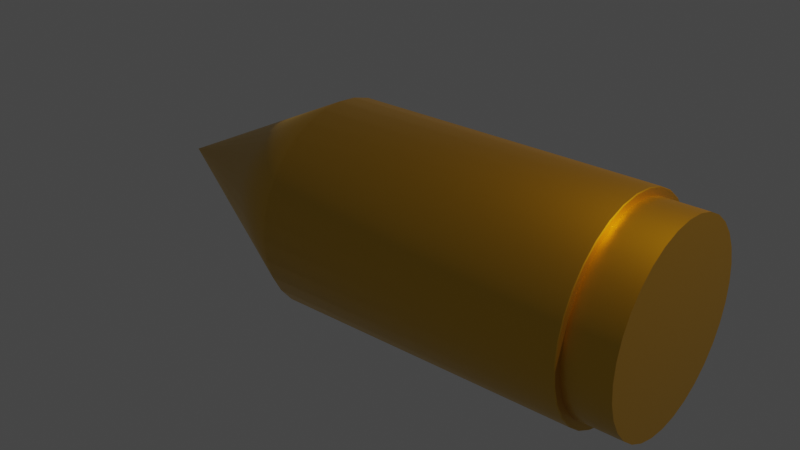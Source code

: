 # Source: FUNNIBULLET_GOLDENEDITION_WITH_LIGHT.blend  (saved by Blender 3.3.6; exported with 4.5.12 LTS)
import bpy
from mathutils import Matrix  # noqa: F401  (used for matrix-valued properties, if any)

bpy.ops.wm.read_factory_settings(use_empty=True)
scene = bpy.context.scene
scene.name = 'Scene'

# ---- collections
col_collection = bpy.data.collections.new('Collection'); scene.collection.children.link(col_collection)

# ---- materials (node trees are filled in below, after node groups)
mat_joe_sigma_001 = bpy.data.materials.new('JOE SIGMA.001')
mat_joe_sigma_001.use_transparent_shadow = False

# ---- node groups
ng_auto_smooth = bpy.data.node_groups.new('Auto Smooth', 'GeometryNodeTree')
_s = ng_auto_smooth.interface.new_socket(name='Geometry', in_out='OUTPUT', socket_type='NodeSocketGeometry')
_s = ng_auto_smooth.interface.new_socket(name='Geometry', in_out='INPUT', socket_type='NodeSocketGeometry')
_s = ng_auto_smooth.interface.new_socket(name='Angle', in_out='INPUT', socket_type='NodeSocketFloat')
_s.subtype = 'ANGLE'
_s.min_value = 0.0
_s.max_value = 3.142
ng_auto_smooth.is_modifier = True
_N = ng_auto_smooth.nodes; _L = ng_auto_smooth.links
n0 = _N.new('NodeGroupOutput'); n0.name = 'Group Output'; n0.location = (480, -100)
n1 = _N.new('NodeGroupInput'); n1.name = 'Group Input'; n1.location = (-420, -300)
n2 = _N.new('NodeGroupInput'); n2.name = 'Group Input.001'; n2.location = (-60, -100)
n3 = _N.new('GeometryNodeSetShadeSmooth'); n3.name = 'Set Shade Smooth'; n3.location = (120, -100)
n3.domain = 'EDGE'
n4 = _N.new('GeometryNodeSetShadeSmooth'); n4.name = 'Set Shade Smooth.001'; n4.location = (300, -100)
n5 = _N.new('GeometryNodeInputMeshEdgeAngle'); n5.name = 'Edge Angle'; n5.location = (-420, -220)
n6 = _N.new('GeometryNodeInputEdgeSmooth'); n6.name = 'Is Edge Smooth'; n6.location = (-60, -160)
n7 = _N.new('GeometryNodeInputShadeSmooth'); n7.name = 'Is Face Smooth'; n7.location = (-240, -340)
n8 = _N.new('FunctionNodeBooleanMath'); n8.name = 'Boolean Math'; n8.location = (-60, -220)
n9 = _N.new('FunctionNodeCompare'); n9.name = 'Compare'; n9.location = (-240, -180)
n9.operation = 'LESS_EQUAL'
_L.new(n5.outputs[0], n9.inputs[0])
_L.new(n4.outputs[0], n0.inputs[0])
_L.new(n1.outputs[1], n9.inputs[1])
_L.new(n9.outputs[0], n8.inputs[0])
_L.new(n7.outputs[0], n8.inputs[1])
_L.new(n2.outputs[0], n3.inputs[0])
_L.new(n6.outputs[0], n3.inputs[1])
_L.new(n3.outputs[0], n4.inputs[0])
_L.new(n8.outputs[0], n3.inputs[2])
n0.is_active_output = True

# ---- material node trees
mat_joe_sigma_001.use_nodes = True; mat_joe_sigma_001.node_tree.nodes.clear()
_N = mat_joe_sigma_001.node_tree.nodes; _L = mat_joe_sigma_001.node_tree.links
n0 = _N.new('ShaderNodeBsdfPrincipled'); n0.name = 'Principled BSDF'; n0.location = (10, 300)
n0.distribution = 'GGX'
n0.subsurface_method = 'RANDOM_WALK_SKIN'
n0.inputs[0].default_value = (0.8, 0.4621, 0.03561, 1.0)
n0.inputs[1].default_value = 1.0
n0.inputs[3].default_value = 1.45
n0.inputs[13].default_value = 0.7636
n0.inputs[19].default_value = 0.1568
n0.inputs[24].default_value = 0.07364
n0.inputs[27].default_value = (0.0, 0.0, 0.0, 1.0)
n0.inputs[28].default_value = 1.0
n1 = _N.new('ShaderNodeOutputMaterial'); n1.name = 'Material Output'; n1.location = (300, 300)
_L.new(n0.outputs[0], n1.inputs[0])
n1.is_active_output = True

# ---- world
world_world = bpy.data.worlds.new('World'); scene.world = world_world
world_world.use_nodes = True; world_world.node_tree.nodes.clear()
_N = world_world.node_tree.nodes; _L = world_world.node_tree.links
n0 = _N.new('ShaderNodeOutputWorld'); n0.name = 'World Output'; n0.location = (300, 300)
n1 = _N.new('ShaderNodeBackground'); n1.name = 'Background'; n1.location = (10, 300)
n1.inputs[0].default_value = (0.05088, 0.05088, 0.05088, 1.0)
_L.new(n1.outputs[0], n0.inputs[0])
n0.is_active_output = True
world_world.color = (0.05088, 0.05088, 0.05088)
world_world.use_sun_shadow = False
world_world.sun_shadow_jitter_overblur = 0.0

# ---- lights
light_light = bpy.data.lights.new('Light', 'POINT')
light_light.color = (1.0, 0.6515, 0.06101)
light_light.transmission_factor = 0.0
light_light.energy = 1000.0
light_light.shadow_soft_size = 0.1
light_light.shadow_maximum_resolution = 0.006
light_light.use_absolute_resolution = True

# ---- meshes
me_cone_001 = bpy.data.meshes.new('Cone.001')
me_cone_001.from_pydata([(-1.857e-07, 1.0, 1.459), (0.1951, 0.9808, 1.459), (0.3827, 0.9239, 1.459), (0.5556, 0.8315, 1.459), (0.7071, 0.7071, 1.459), (0.8315, 0.5556, 1.459), (0.9239, 0.3827, 1.459), (0.9808, 0.1951, 1.459), (1.0, 0.0, 1.459), (0.9808, -0.1951, 1.459), (0.9239, -0.3827, 1.459), (0.8315, -0.5556, 1.459), (0.7071, -0.7071, 1.459), (0.5556, -0.8315, 1.459), (0.3827, -0.9239, 1.459), (0.1951, -0.9808, 1.459), (-1.857e-07, -1.0, 1.459), (-0.1951, -0.9808, 1.459), (-0.3827, -0.9239, 1.459), (-0.5556, -0.8315, 1.459), (-0.7071, -0.7071, 1.459), (-0.8315, -0.5556, 1.459), (-0.9239, -0.3827, 1.459), (-0.9808, -0.1951, 1.459), (-1.0, 0.0, 1.459), (-0.9808, 0.1951, 1.459), (-0.9239, 0.3827, 1.459), (-0.8315, 0.5556, 1.459), (-0.7071, 0.7071, 1.459), (-0.5556, 0.8315, 1.459), (-0.3827, 0.9239, 1.459), (-0.1951, 0.9808, 1.459), (-1.857e-07, 0.0, 3.459), (-2.424e-07, 0.926, -1.506), (-2.422e-07, 1.0, -1.499), (0.1951, 0.9808, -1.499), (0.1807, 0.9082, -1.506), (0.3827, 0.9239, -1.499), (0.3544, 0.8555, -1.506), (0.5556, 0.8315, -1.499), (0.5145, 0.77, -1.506), (0.7071, 0.7071, -1.499), (0.6548, 0.6548, -1.506), (0.8315, 0.5556, -1.499), (0.77, 0.5145, -1.506), (0.9239, 0.3827, -1.499), (0.8555, 0.3544, -1.506), (0.9808, 0.1951, -1.499), (0.9082, 0.1807, -1.506), (1.0, 0.0, -1.499), (0.926, 5.821e-11, -1.506), (0.9808, -0.1951, -1.499), (0.9082, -0.1807, -1.506), (0.9239, -0.3827, -1.499), (0.8555, -0.3544, -1.506), (0.8315, -0.5556, -1.499), (0.77, -0.5145, -1.506), (0.7071, -0.7071, -1.499), (0.6548, -0.6548, -1.506), (0.5556, -0.8315, -1.499), (0.5145, -0.77, -1.506), (0.3827, -0.9239, -1.499), (0.3544, -0.8555, -1.506), (0.1951, -0.9808, -1.499), (0.1807, -0.9082, -1.506), (-2.422e-07, -1.0, -1.499), (-2.423e-07, -0.926, -1.506), (-0.1951, -0.9808, -1.499), (-0.1807, -0.9082, -1.506), (-0.3827, -0.9239, -1.499), (-0.3544, -0.8555, -1.506), (-0.5556, -0.8315, -1.499), (-0.5145, -0.77, -1.506), (-0.7071, -0.7071, -1.499), (-0.6548, -0.6548, -1.506), (-0.8315, -0.5556, -1.499), (-0.77, -0.5145, -1.506), (-0.9239, -0.3827, -1.499), (-0.8555, -0.3544, -1.506), (-0.9808, -0.1951, -1.499), (-0.9082, -0.1807, -1.506), (-1.0, 0.0, -1.499), (-0.926, -5.821e-11, -1.506), (-0.9808, 0.1951, -1.499), (-0.9082, 0.1807, -1.506), (-0.9239, 0.3827, -1.499), (-0.8555, 0.3544, -1.506), (-0.8315, 0.5556, -1.499), (-0.77, 0.5145, -1.506), (-0.7071, 0.7071, -1.499), (-0.6548, 0.6548, -1.506), (-0.5556, 0.8315, -1.499), (-0.5145, 0.77, -1.506), (-0.3827, 0.9239, -1.499), (-0.3544, 0.8555, -1.506), (-0.1951, 0.9808, -1.499), (-0.1807, 0.9082, -1.506), (-2.422e-07, 1.0, -1.499), (0.1951, 0.9808, -1.499), (0.1937, 0.9739, -1.506), (-2.424e-07, 0.993, -1.506), (0.3827, 0.9239, -1.499), (0.38, 0.9174, -1.506), (0.5556, 0.8315, -1.499), (0.5517, 0.8257, -1.506), (0.7071, 0.7071, -1.499), (0.7022, 0.7022, -1.506), (0.8315, 0.5556, -1.499), (0.8257, 0.5517, -1.506), (0.9239, 0.3827, -1.499), (0.9174, 0.38, -1.506), (0.9808, 0.1951, -1.499), (0.9739, 0.1937, -1.506), (1.0, 0.0, -1.499), (0.993, 5.821e-11, -1.506), (0.9808, -0.1951, -1.499), (0.9739, -0.1937, -1.506), (0.9239, -0.3827, -1.499), (0.9174, -0.38, -1.506), (0.8315, -0.5556, -1.499), (0.8257, -0.5517, -1.506), (0.7071, -0.7071, -1.499), (0.7022, -0.7022, -1.506), (0.5556, -0.8315, -1.499), (0.5517, -0.8257, -1.506), (0.3827, -0.9239, -1.499), (0.38, -0.9174, -1.506), (0.1951, -0.9808, -1.499), (0.1937, -0.9739, -1.506), (-2.422e-07, -1.0, -1.499), (-2.423e-07, -0.993, -1.506), (-0.1951, -0.9808, -1.499), (-0.1937, -0.9739, -1.506), (-0.3827, -0.9239, -1.499), (-0.38, -0.9174, -1.506), (-0.5556, -0.8315, -1.499), (-0.5517, -0.8257, -1.506), (-0.7071, -0.7071, -1.499), (-0.7022, -0.7022, -1.506), (-0.8315, -0.5556, -1.499), (-0.8257, -0.5517, -1.506), (-0.9239, -0.3827, -1.499), (-0.9174, -0.38, -1.506), (-0.9808, -0.1951, -1.499), (-0.9739, -0.1937, -1.506), (-1.0, 0.0, -1.499), (-0.993, -5.821e-11, -1.506), (-0.9808, 0.1951, -1.499), (-0.9739, 0.1937, -1.506), (-0.9239, 0.3827, -1.499), (-0.9174, 0.38, -1.506), (-0.8315, 0.5556, -1.499), (-0.8257, 0.5517, -1.506), (-0.7071, 0.7071, -1.499), (-0.7022, 0.7022, -1.506), (-0.5556, 0.8315, -1.499), (-0.5517, 0.8257, -1.506), (-0.3827, 0.9239, -1.499), (-0.38, 0.9174, -1.506), (-0.1951, 0.9808, -1.499), (-0.1937, 0.9739, -1.506), (-2.422e-07, 1.0, -1.499), (0.1951, 0.9808, -1.499), (0.1937, 0.9739, -1.506), (-2.424e-07, 0.993, -1.506), (0.3827, 0.9239, -1.499), (0.38, 0.9174, -1.506), (0.5556, 0.8315, -1.499), (0.5517, 0.8257, -1.506), (0.7071, 0.7071, -1.499), (0.7022, 0.7022, -1.506), (0.8315, 0.5556, -1.499), (0.8257, 0.5517, -1.506), (0.9239, 0.3827, -1.499), (0.9174, 0.38, -1.506), (0.9808, 0.1951, -1.499), (0.9739, 0.1937, -1.506), (1.0, 0.0, -1.499), (0.993, 5.821e-11, -1.506), (0.9808, -0.1951, -1.499), (0.9739, -0.1937, -1.506), (0.9239, -0.3827, -1.499), (0.9174, -0.38, -1.506), (0.8315, -0.5556, -1.499), (0.8257, -0.5517, -1.506), (0.7071, -0.7071, -1.499), (0.7022, -0.7022, -1.506), (0.5556, -0.8315, -1.499), (0.5517, -0.8257, -1.506), (0.3827, -0.9239, -1.499), (0.38, -0.9174, -1.506), (0.1951, -0.9808, -1.499), (0.1937, -0.9739, -1.506), (-2.422e-07, -1.0, -1.499), (-2.423e-07, -0.993, -1.506), (-0.1951, -0.9808, -1.499), (-0.1937, -0.9739, -1.506), (-0.3827, -0.9239, -1.499), (-0.38, -0.9174, -1.506), (-0.5556, -0.8315, -1.499), (-0.5517, -0.8257, -1.506), (-0.7071, -0.7071, -1.499), (-0.7022, -0.7022, -1.506), (-0.8315, -0.5556, -1.499), (-0.8257, -0.5517, -1.506), (-0.9239, -0.3827, -1.499), (-0.9174, -0.38, -1.506), (-0.9808, -0.1951, -1.499), (-0.9739, -0.1937, -1.506), (-1.0, 0.0, -1.499), (-0.993, -5.821e-11, -1.506), (-0.9808, 0.1951, -1.499), (-0.9739, 0.1937, -1.506), (-0.9239, 0.3827, -1.499), (-0.9174, 0.38, -1.506), (-0.8315, 0.5556, -1.499), (-0.8257, 0.5517, -1.506), (-0.7071, 0.7071, -1.499), (-0.7022, 0.7022, -1.506), (-0.5556, 0.8315, -1.499), (-0.5517, 0.8257, -1.506), (-0.3827, 0.9239, -1.499), (-0.38, 0.9174, -1.506), (-0.1951, 0.9808, -1.499), (-0.1937, 0.9739, -1.506), (0.1937, 0.9739, -1.506), (-2.424e-07, 0.993, -1.506), (0.38, 0.9174, -1.506), (0.5517, 0.8257, -1.506), (0.7022, 0.7022, -1.506), (0.8257, 0.5517, -1.506), (0.9174, 0.38, -1.506), (0.9739, 0.1937, -1.506), (0.993, 5.821e-11, -1.506), (0.9739, -0.1937, -1.506), (0.9174, -0.38, -1.506), (0.8257, -0.5517, -1.506), (0.7022, -0.7022, -1.506), (0.5517, -0.8257, -1.506), (0.38, -0.9174, -1.506), (0.1937, -0.9739, -1.506), (-2.423e-07, -0.993, -1.506), (-0.1937, -0.9739, -1.506), (-0.38, -0.9174, -1.506), (-0.5517, -0.8257, -1.506), (-0.7022, -0.7022, -1.506), (-0.8257, -0.5517, -1.506), (-0.9174, -0.38, -1.506), (-0.9739, -0.1937, -1.506), (-0.993, -5.821e-11, -1.506), (-0.9739, 0.1937, -1.506), (-0.9174, 0.38, -1.506), (-0.8257, 0.5517, -1.506), (-0.7022, 0.7022, -1.506), (-0.5517, 0.8257, -1.506), (-0.38, 0.9174, -1.506), (-0.1937, 0.9739, -1.506), (0.1436, 0.7217, -1.935), (-2.825e-07, 0.7359, -1.935), (0.2816, 0.6798, -1.935), (0.4088, 0.6118, -1.935), (0.5203, 0.5203, -1.935), (0.6118, 0.4088, -1.935), (0.6798, 0.2816, -1.935), (0.7217, 0.1436, -1.935), (0.7359, 3.067e-08, -1.935), (0.7217, -0.1436, -1.935), (0.6798, -0.2816, -1.935), (0.6118, -0.4088, -1.935), (0.5203, -0.5203, -1.935), (0.4088, -0.6118, -1.935), (0.2816, -0.6798, -1.935), (0.1436, -0.7217, -1.935), (-2.212e-07, -0.7359, -1.935), (-0.1436, -0.7217, -1.935), (-0.2816, -0.6798, -1.935), (-0.4088, -0.6118, -1.935), (-0.5203, -0.5203, -1.935), (-0.6118, -0.4088, -1.935), (-0.6798, -0.2816, -1.935), (-0.7217, -0.1436, -1.935), (-0.7359, -3.067e-08, -1.935), (-0.7217, 0.1436, -1.935), (-0.6798, 0.2816, -1.935), (-0.6118, 0.4088, -1.935), (-0.5203, 0.5203, -1.935), (-0.4088, 0.6118, -1.935), (-0.2816, 0.6798, -1.935), (-0.1436, 0.7217, -1.935), (0.1807, 0.9082, -1.935), (-2.519e-07, 0.926, -1.935), (0.3544, 0.8555, -1.935), (0.5145, 0.77, -1.935), (0.6548, 0.6548, -1.935), (0.77, 0.5145, -1.935), (0.8555, 0.3544, -1.935), (0.9082, 0.1807, -1.935), (0.926, 5.821e-11, -1.935), (0.9082, -0.1807, -1.935), (0.8555, -0.3544, -1.935), (0.77, -0.5145, -1.935), (0.6548, -0.6548, -1.935), (0.5145, -0.77, -1.935), (0.3544, -0.8555, -1.935), (0.1807, -0.9082, -1.935), (-2.518e-07, -0.926, -1.935), (-0.1807, -0.9082, -1.935), (-0.3544, -0.8555, -1.935), (-0.5145, -0.77, -1.935), (-0.6548, -0.6548, -1.935), (-0.77, -0.5145, -1.935), (-0.8555, -0.3544, -1.935), (-0.9082, -0.1807, -1.935), (-0.926, -5.821e-11, -1.935), (-0.9082, 0.1807, -1.935), (-0.8555, 0.3544, -1.935), (-0.77, 0.5145, -1.935), (-0.6548, 0.6548, -1.935), (-0.5145, 0.77, -1.935), (-0.3544, 0.8555, -1.935), (-0.1807, 0.9082, -1.935), (0.1807, 0.9082, -1.935), (-2.519e-07, 0.926, -1.935), (0.3544, 0.8555, -1.935), (0.5145, 0.77, -1.935), (0.6548, 0.6548, -1.935), (0.77, 0.5145, -1.935), (0.8555, 0.3544, -1.935), (0.9082, 0.1807, -1.935), (0.926, 5.821e-11, -1.935), (0.9082, -0.1807, -1.935), (0.8555, -0.3544, -1.935), (0.77, -0.5145, -1.935), (0.6548, -0.6548, -1.935), (0.5145, -0.77, -1.935), (0.3544, -0.8555, -1.935), (0.1807, -0.9082, -1.935), (-2.518e-07, -0.926, -1.935), (-0.1807, -0.9082, -1.935), (-0.3544, -0.8555, -1.935), (-0.5145, -0.77, -1.935), (-0.6548, -0.6548, -1.935), (-0.77, -0.5145, -1.935), (-0.8555, -0.3544, -1.935), (-0.9082, -0.1807, -1.935), (-0.926, -5.821e-11, -1.935), (-0.9082, 0.1807, -1.935), (-0.8555, 0.3544, -1.935), (-0.77, 0.5145, -1.935), (-0.6548, 0.6548, -1.935), (-0.5145, 0.77, -1.935), (-0.3544, 0.8555, -1.935), (-0.1807, 0.9082, -1.935), (0.1807, 0.9082, -1.935), (-2.519e-07, 0.926, -1.935), (0.3544, 0.8555, -1.935), (0.5145, 0.77, -1.935), (0.6548, 0.6548, -1.935), (0.77, 0.5145, -1.935), (0.8555, 0.3544, -1.935), (0.9082, 0.1807, -1.935), (0.926, 5.821e-11, -1.935), (0.9082, -0.1807, -1.935), (0.8555, -0.3544, -1.935), (0.77, -0.5145, -1.935), (0.6548, -0.6548, -1.935), (0.5145, -0.77, -1.935), (0.3544, -0.8555, -1.935), (0.1807, -0.9082, -1.935), (-2.518e-07, -0.926, -1.935), (-0.1807, -0.9082, -1.935), (-0.3544, -0.8555, -1.935), (-0.5145, -0.77, -1.935), (-0.6548, -0.6548, -1.935), (-0.77, -0.5145, -1.935), (-0.8555, -0.3544, -1.935), (-0.9082, -0.1807, -1.935), (-0.926, -5.821e-11, -1.935), (-0.9082, 0.1807, -1.935), (-0.8555, 0.3544, -1.935), (-0.77, 0.5145, -1.935), (-0.6548, 0.6548, -1.935), (-0.5145, 0.77, -1.935), (-0.3544, 0.8555, -1.935), (-0.1807, 0.9082, -1.935)], [], [(0, 32, 1), (1, 32, 2), (2, 32, 3), (3, 32, 4), (4, 32, 5), (5, 32, 6), (6, 32, 7), (7, 32, 8), (8, 32, 9), (9, 32, 10), (10, 32, 11), (11, 32, 12), (12, 32, 13), (13, 32, 14), (14, 32, 15), (15, 32, 16), (16, 32, 17), (17, 32, 18), (18, 32, 19), (19, 32, 20), (20, 32, 21), (21, 32, 22), (22, 32, 23), (23, 32, 24), (24, 32, 25), (25, 32, 26), (26, 32, 27), (27, 32, 28), (28, 32, 29), (29, 32, 30), (17, 18, 133, 131), (30, 32, 31), (31, 32, 0), (31, 0, 34, 159), (24, 25, 147, 145), (4, 5, 107, 105), (11, 12, 121, 119), (18, 19, 135, 133), (25, 26, 149, 147), (5, 6, 109, 107), (1, 2, 101, 98), (12, 13, 123, 121), (19, 20, 137, 135), (26, 27, 151, 149), (6, 7, 111, 109), (13, 14, 125, 123), (20, 21, 139, 137), (27, 28, 153, 151), (7, 8, 113, 111), (74, 76, 310, 309), (14, 15, 127, 125), (21, 22, 141, 139), (28, 29, 155, 153), (8, 9, 115, 113), (15, 16, 129, 127), (22, 23, 143, 141), (2, 3, 103, 101), (29, 30, 157, 155), (9, 10, 117, 115), (16, 17, 131, 129), (23, 24, 145, 143), (3, 4, 105, 103), (30, 31, 159, 157), (10, 11, 119, 117), (161, 162, 163, 164), (162, 165, 166, 163), (165, 167, 168, 166), (167, 169, 170, 168), (169, 171, 172, 170), (171, 173, 174, 172), (173, 175, 176, 174), (175, 177, 178, 176), (177, 179, 180, 178), (179, 181, 182, 180), (181, 183, 184, 182), (183, 185, 186, 184), (185, 187, 188, 186), (187, 189, 190, 188), (189, 191, 192, 190), (191, 193, 194, 192), (193, 195, 196, 194), (195, 197, 198, 196), (197, 199, 200, 198), (199, 201, 202, 200), (201, 203, 204, 202), (203, 205, 206, 204), (205, 207, 208, 206), (207, 209, 210, 208), (209, 211, 212, 210), (211, 213, 214, 212), (213, 215, 216, 214), (215, 217, 218, 216), (217, 219, 220, 218), (219, 221, 222, 220), (221, 223, 224, 222), (223, 161, 164, 224), (0, 1, 98, 34), (35, 97, 34, 98), (100, 99, 225, 226), (37, 35, 98, 101), (99, 102, 227, 225), (39, 37, 101, 103), (102, 104, 228, 227), (41, 39, 103, 105), (104, 106, 229, 228), (43, 41, 105, 107), (106, 108, 230, 229), (45, 43, 107, 109), (108, 110, 231, 230), (47, 45, 109, 111), (110, 112, 232, 231), (49, 47, 111, 113), (112, 114, 233, 232), (51, 49, 113, 115), (114, 116, 234, 233), (53, 51, 115, 117), (116, 118, 235, 234), (55, 53, 117, 119), (118, 120, 236, 235), (57, 55, 119, 121), (120, 122, 237, 236), (59, 57, 121, 123), (122, 124, 238, 237), (61, 59, 123, 125), (124, 126, 239, 238), (63, 61, 125, 127), (126, 128, 240, 239), (65, 63, 127, 129), (128, 130, 241, 240), (67, 65, 129, 131), (130, 132, 242, 241), (69, 67, 131, 133), (132, 134, 243, 242), (71, 69, 133, 135), (134, 136, 244, 243), (73, 71, 135, 137), (136, 138, 245, 244), (75, 73, 137, 139), (138, 140, 246, 245), (77, 75, 139, 141), (140, 142, 247, 246), (79, 77, 141, 143), (142, 144, 248, 247), (81, 79, 143, 145), (144, 146, 249, 248), (83, 81, 145, 147), (146, 148, 250, 249), (85, 83, 147, 149), (148, 150, 251, 250), (87, 85, 149, 151), (150, 152, 252, 251), (89, 87, 151, 153), (152, 154, 253, 252), (91, 89, 153, 155), (154, 156, 254, 253), (93, 91, 155, 157), (156, 158, 255, 254), (95, 93, 157, 159), (158, 160, 256, 255), (97, 95, 159, 34), (160, 100, 226, 256), (162, 161, 97, 35), (164, 163, 99, 100), (165, 162, 35, 37), (163, 166, 102, 99), (167, 165, 37, 39), (166, 168, 104, 102), (169, 167, 39, 41), (168, 170, 106, 104), (171, 169, 41, 43), (170, 172, 108, 106), (173, 171, 43, 45), (172, 174, 110, 108), (175, 173, 45, 47), (174, 176, 112, 110), (177, 175, 47, 49), (176, 178, 114, 112), (179, 177, 49, 51), (178, 180, 116, 114), (181, 179, 51, 53), (180, 182, 118, 116), (183, 181, 53, 55), (182, 184, 120, 118), (185, 183, 55, 57), (184, 186, 122, 120), (187, 185, 57, 59), (186, 188, 124, 122), (189, 187, 59, 61), (188, 190, 126, 124), (191, 189, 61, 63), (190, 192, 128, 126), (193, 191, 63, 65), (192, 194, 130, 128), (195, 193, 65, 67), (194, 196, 132, 130), (197, 195, 67, 69), (196, 198, 134, 132), (199, 197, 69, 71), (198, 200, 136, 134), (201, 199, 71, 73), (200, 202, 138, 136), (203, 201, 73, 75), (202, 204, 140, 138), (205, 203, 75, 77), (204, 206, 142, 140), (207, 205, 77, 79), (206, 208, 144, 142), (209, 207, 79, 81), (208, 210, 146, 144), (211, 209, 81, 83), (210, 212, 148, 146), (213, 211, 83, 85), (212, 214, 150, 148), (215, 213, 85, 87), (214, 216, 152, 150), (217, 215, 87, 89), (216, 218, 154, 152), (219, 217, 89, 91), (218, 220, 156, 154), (221, 219, 91, 93), (220, 222, 158, 156), (223, 221, 93, 95), (222, 224, 160, 158), (161, 223, 95, 97), (224, 164, 100, 160), (36, 33, 226, 225), (38, 36, 225, 227), (40, 38, 227, 228), (42, 40, 228, 229), (44, 42, 229, 230), (46, 44, 230, 231), (48, 46, 231, 232), (50, 48, 232, 233), (52, 50, 233, 234), (54, 52, 234, 235), (56, 54, 235, 236), (58, 56, 236, 237), (60, 58, 237, 238), (62, 60, 238, 239), (64, 62, 239, 240), (66, 64, 240, 241), (68, 66, 241, 242), (70, 68, 242, 243), (72, 70, 243, 244), (74, 72, 244, 245), (76, 74, 245, 246), (78, 76, 246, 247), (80, 78, 247, 248), (82, 80, 248, 249), (84, 82, 249, 250), (86, 84, 250, 251), (88, 86, 251, 252), (90, 88, 252, 253), (92, 90, 253, 254), (94, 92, 254, 255), (96, 94, 255, 256), (33, 96, 256, 226), (258, 257, 259, 260, 261, 262, 263, 264, 265, 266, 267, 268, 269, 270, 271, 272, 273, 274, 275, 276, 277, 278, 279, 280, 281, 282, 283, 284, 285, 286, 287, 288), (48, 50, 297, 296), (76, 78, 311, 310), (50, 52, 298, 297), (78, 80, 312, 311), (52, 54, 299, 298), (80, 82, 313, 312), (54, 56, 300, 299), (82, 84, 314, 313), (56, 58, 301, 300), (84, 86, 315, 314), (58, 60, 302, 301), (86, 88, 316, 315), (60, 62, 303, 302), (33, 36, 289, 290), (88, 90, 317, 316), (62, 64, 304, 303), (36, 38, 291, 289), (90, 92, 318, 317), (64, 66, 305, 304), (38, 40, 292, 291), (92, 94, 319, 318), (66, 68, 306, 305), (40, 42, 293, 292), (94, 96, 320, 319), (68, 70, 307, 306), (42, 44, 294, 293), (96, 33, 290, 320), (70, 72, 308, 307), (44, 46, 295, 294), (72, 74, 309, 308), (46, 48, 296, 295), (321, 322, 290, 289), (323, 321, 289, 291), (324, 323, 291, 292), (325, 324, 292, 293), (326, 325, 293, 294), (327, 326, 294, 295), (328, 327, 295, 296), (329, 328, 296, 297), (330, 329, 297, 298), (331, 330, 298, 299), (332, 331, 299, 300), (333, 332, 300, 301), (334, 333, 301, 302), (335, 334, 302, 303), (336, 335, 303, 304), (337, 336, 304, 305), (338, 337, 305, 306), (339, 338, 306, 307), (340, 339, 307, 308), (341, 340, 308, 309), (342, 341, 309, 310), (343, 342, 310, 311), (344, 343, 311, 312), (345, 344, 312, 313), (346, 345, 313, 314), (347, 346, 314, 315), (348, 347, 315, 316), (349, 348, 316, 317), (350, 349, 317, 318), (351, 350, 318, 319), (352, 351, 319, 320), (322, 352, 320, 290), (353, 354, 322, 321), (355, 353, 321, 323), (356, 355, 323, 324), (357, 356, 324, 325), (358, 357, 325, 326), (359, 358, 326, 327), (360, 359, 327, 328), (361, 360, 328, 329), (362, 361, 329, 330), (363, 362, 330, 331), (364, 363, 331, 332), (365, 364, 332, 333), (366, 365, 333, 334), (367, 366, 334, 335), (368, 367, 335, 336), (369, 368, 336, 337), (370, 369, 337, 338), (371, 370, 338, 339), (372, 371, 339, 340), (373, 372, 340, 341), (374, 373, 341, 342), (375, 374, 342, 343), (376, 375, 343, 344), (377, 376, 344, 345), (378, 377, 345, 346), (379, 378, 346, 347), (380, 379, 347, 348), (381, 380, 348, 349), (382, 381, 349, 350), (383, 382, 350, 351), (384, 383, 351, 352), (354, 384, 352, 322), (257, 258, 354, 353), (259, 257, 353, 355), (260, 259, 355, 356), (261, 260, 356, 357), (262, 261, 357, 358), (263, 262, 358, 359), (264, 263, 359, 360), (265, 264, 360, 361), (266, 265, 361, 362), (267, 266, 362, 363), (268, 267, 363, 364), (269, 268, 364, 365), (270, 269, 365, 366), (271, 270, 366, 367), (272, 271, 367, 368), (273, 272, 368, 369), (274, 273, 369, 370), (275, 274, 370, 371), (276, 275, 371, 372), (277, 276, 372, 373), (278, 277, 373, 374), (279, 278, 374, 375), (280, 279, 375, 376), (281, 280, 376, 377), (282, 281, 377, 378), (283, 282, 378, 379), (284, 283, 379, 380), (285, 284, 380, 381), (286, 285, 381, 382), (287, 286, 382, 383), (288, 287, 383, 384), (258, 288, 384, 354)])
me_cone_001.polygons.foreach_set('use_smooth', [True] * 385)
_uv = me_cone_001.uv_layers.new(name='UVMap')
_uv.uv.foreach_set('vector', [0.25, 0.49, 0.25, 0.25, 0.2968, 0.4854, 0.2968, 0.4854, 0.25, 0.25, 0.3418, 0.4717, 0.3418, 0.4717, 0.25, 0.25, 0.3833, 0.4496, 0.3833, 0.4496, 0.25, 0.25, 0.4197, 0.4197, 0.4197, 0.4197, 0.25, 0.25, 0.4496, 0.3833, 0.4496, 0.3833, 0.25, 0.25, 0.4717, 0.3418, 0.4717, 0.3418, 0.25, 0.25, 0.4854, 0.2968, 0.4854, 0.2968, 0.25, 0.25, 0.49, 0.25, 0.49, 0.25, 0.25, 0.25, 0.4854, 0.2032, 0.4854, 0.2032, 0.25, 0.25, 0.4717, 0.1582, 0.4717, 0.1582, 0.25, 0.25, 0.4496, 0.1167, 0.4496, 0.1167, 0.25, 0.25, 0.4197, 0.08029, 0.4197, 0.08029, 0.25, 0.25, 0.3833, 0.05045, 0.3833, 0.05045, 0.25, 0.25, 0.3418, 0.02827, 0.3418, 0.02827, 0.25, 0.25, 0.2968, 0.01461, 0.2968, 0.01461, 0.25, 0.25, 0.25, 0.01, 0.25, 0.01, 0.25, 0.25, 0.2032, 0.01461, 0.2032, 0.01461, 0.25, 0.25, 0.1582, 0.02827, 0.1582, 0.02827, 0.25, 0.25, 0.1167, 0.05045, 0.1167, 0.05045, 0.25, 0.25, 0.08029, 0.08029, 0.08029, 0.08029, 0.25, 0.25, 0.05045, 0.1167, 0.05045, 0.1167, 0.25, 0.25, 0.02827, 0.1582, 0.02827, 0.1582, 0.25, 0.25, 0.01461, 0.2032, 0.01461, 0.2032, 0.25, 0.25, 0.01, 0.25, 0.01, 0.25, 0.25, 0.25, 0.01461, 0.2968, 0.01461, 0.2968, 0.25, 0.25, 0.02827, 0.3418, 0.02827, 0.3418, 0.25, 0.25, 0.05045, 0.3833, 0.05045, 0.3833, 0.25, 0.25, 0.08029, 0.4197, 0.08029, 0.4197, 0.25, 0.25, 0.1167, 0.4496, 0.1167, 0.4496, 0.25, 0.25, 0.1582, 0.4717, 0.2032, 0.01461, 0.1582, 0.02827, 0.1582, 0.02827, 0.2032, 0.01461, 0.1582, 0.4717, 0.25, 0.25, 0.2032, 0.4854, 0.2032, 0.4854, 0.25, 0.25, 0.25, 0.49, 0.2032, 0.4854, 0.25, 0.49, 0.25, 0.49, 0.2032, 0.4854, 0.01, 0.25, 0.01461, 0.2968, 0.01461, 0.2968, 0.01, 0.25, 0.4197, 0.4197, 0.4496, 0.3833, 0.4496, 0.3833, 0.4197, 0.4197, 0.4496, 0.1167, 0.4197, 0.08029, 0.4197, 0.08029, 0.4496, 0.1167, 0.1582, 0.02827, 0.1167, 0.05045, 0.1167, 0.05045, 0.1582, 0.02827, 0.01461, 0.2968, 0.02827, 0.3418, 0.02827, 0.3418, 0.01461, 0.2968, 0.4496, 0.3833, 0.4717, 0.3418, 0.4717, 0.3418, 0.4496, 0.3833, 0.2968, 0.4854, 0.3418, 0.4717, 0.3418, 0.4717, 0.2968, 0.4854, 0.4197, 0.08029, 0.3833, 0.05045, 0.3833, 0.05045, 0.4197, 0.08029, 0.1167, 0.05045, 0.08029, 0.08029, 0.08029, 0.08029, 0.1167, 0.05045, 0.02827, 0.3418, 0.05045, 0.3833, 0.05045, 0.3833, 0.02827, 0.3418, 0.4717, 0.3418, 0.4854, 0.2968, 0.4854, 0.2968, 0.4717, 0.3418, 0.3833, 0.05045, 0.3418, 0.02827, 0.3418, 0.02827, 0.3833, 0.05045, 0.08029, 0.08029, 0.05045, 0.1167, 0.05045, 0.1167, 0.08029, 0.08029, 0.05045, 0.3833, 0.08029, 0.4197, 0.08029, 0.4197, 0.05045, 0.3833, 0.4854, 0.2968, 0.49, 0.25, 0.49, 0.25, 0.4854, 0.2968, 0.5928, 0.09285, 0.5652, 0.1265, 0.5652, 0.1265, 0.5928, 0.09285, 0.3418, 0.02827, 0.2968, 0.01461, 0.2968, 0.01461, 0.3418, 0.02827, 0.05045, 0.1167, 0.02827, 0.1582, 0.02827, 0.1582, 0.05045, 0.1167, 0.08029, 0.4197, 0.1167, 0.4496, 0.1167, 0.4496, 0.08029, 0.4197, 0.49, 0.25, 0.4854, 0.2032, 0.4854, 0.2032, 0.49, 0.25, 0.2968, 0.01461, 0.25, 0.01, 0.25, 0.01, 0.2968, 0.01461, 0.02827, 0.1582, 0.01461, 0.2032, 0.01461, 0.2032, 0.02827, 0.1582, 0.3418, 0.4717, 0.3833, 0.4496, 0.3833, 0.4496, 0.3418, 0.4717, 0.1167, 0.4496, 0.1582, 0.4717, 0.1582, 0.4717, 0.1167, 0.4496, 0.4854, 0.2032, 0.4717, 0.1582, 0.4717, 0.1582, 0.4854, 0.2032, 0.25, 0.01, 0.2032, 0.01461, 0.2032, 0.01461, 0.25, 0.01, 0.01461, 0.2032, 0.01, 0.25, 0.01, 0.25, 0.01461, 0.2032, 0.3833, 0.4496, 0.4197, 0.4197, 0.4197, 0.4197, 0.3833, 0.4496, 0.1582, 0.4717, 0.2032, 0.4854, 0.2032, 0.4854, 0.1582, 0.4717, 0.4717, 0.1582, 0.4496, 0.1167, 0.4496, 0.1167, 0.4717, 0.1582, 0.75, 0.49, 0.7968, 0.4854, 0.7965, 0.4837, 0.75, 0.4883, 0.7968, 0.4854, 0.8418, 0.4717, 0.8412, 0.4702, 0.7965, 0.4837, 0.8418, 0.4717, 0.8833, 0.4496, 0.8824, 0.4482, 0.8412, 0.4702, 0.8833, 0.4496, 0.9197, 0.4197, 0.9185, 0.4185, 0.8824, 0.4482, 0.9197, 0.4197, 0.9496, 0.3833, 0.9482, 0.3824, 0.9185, 0.4185, 0.9496, 0.3833, 0.9717, 0.3418, 0.9702, 0.3412, 0.9482, 0.3824, 0.9717, 0.3418, 0.9854, 0.2968, 0.9837, 0.2965, 0.9702, 0.3412, 0.9854, 0.2968, 0.99, 0.25, 0.9883, 0.25, 0.9837, 0.2965, 0.99, 0.25, 0.9854, 0.2032, 0.9837, 0.2035, 0.9883, 0.25, 0.9854, 0.2032, 0.9717, 0.1582, 0.9702, 0.1588, 0.9837, 0.2035, 0.9717, 0.1582, 0.9496, 0.1167, 0.9482, 0.1176, 0.9702, 0.1588, 0.9496, 0.1167, 0.9197, 0.08029, 0.9185, 0.08148, 0.9482, 0.1176, 0.9197, 0.08029, 0.8833, 0.05045, 0.8824, 0.05184, 0.9185, 0.08148, 0.8833, 0.05045, 0.8418, 0.02827, 0.8412, 0.02982, 0.8824, 0.05184, 0.8418, 0.02827, 0.7968, 0.01461, 0.7965, 0.01625, 0.8412, 0.02982, 0.7968, 0.01461, 0.75, 0.01, 0.75, 0.01167, 0.7965, 0.01625, 0.75, 0.01, 0.7032, 0.01461, 0.7035, 0.01625, 0.75, 0.01167, 0.7032, 0.01461, 0.6582, 0.02827, 0.6588, 0.02982, 0.7035, 0.01625, 0.6582, 0.02827, 0.6167, 0.05045, 0.6176, 0.05184, 0.6588, 0.02982, 0.6167, 0.05045, 0.5803, 0.08029, 0.5815, 0.08148, 0.6176, 0.05184, 0.5803, 0.08029, 0.5504, 0.1167, 0.5518, 0.1176, 0.5815, 0.08148, 0.5504, 0.1167, 0.5283, 0.1582, 0.5298, 0.1588, 0.5518, 0.1176, 0.5283, 0.1582, 0.5146, 0.2032, 0.5163, 0.2035, 0.5298, 0.1588, 0.5146, 0.2032, 0.51, 0.25, 0.5117, 0.25, 0.5163, 0.2035, 0.51, 0.25, 0.5146, 0.2968, 0.5163, 0.2965, 0.5117, 0.25, 0.5146, 0.2968, 0.5283, 0.3418, 0.5298, 0.3412, 0.5163, 0.2965, 0.5283, 0.3418, 0.5504, 0.3833, 0.5518, 0.3824, 0.5298, 0.3412, 0.5504, 0.3833, 0.5803, 0.4197, 0.5815, 0.4185, 0.5518, 0.3824, 0.5803, 0.4197, 0.6167, 0.4496, 0.6176, 0.4482, 0.5815, 0.4185, 0.6167, 0.4496, 0.6582, 0.4717, 0.6588, 0.4702, 0.6176, 0.4482, 0.6582, 0.4717, 0.7032, 0.4854, 0.7035, 0.4837, 0.6588, 0.4702, 0.7032, 0.4854, 0.75, 0.49, 0.75, 0.4883, 0.7035, 0.4837, 0.25, 0.49, 0.2968, 0.4854, 0.2968, 0.4854, 0.25, 0.49, 0.7968, 0.4854, 0.75, 0.49, 0.75, 0.49, 0.7968, 0.4854, 0.75, 0.4883, 0.7965, 0.4837, 0.7965, 0.4837, 0.75, 0.4883, 0.8418, 0.4717, 0.7968, 0.4854, 0.7968, 0.4854, 0.8418, 0.4717, 0.7965, 0.4837, 0.8412, 0.4702, 0.8412, 0.4702, 0.7965, 0.4837, 0.8833, 0.4496, 0.8418, 0.4717, 0.8418, 0.4717, 0.8833, 0.4496, 0.8412, 0.4702, 0.8824, 0.4482, 0.8824, 0.4482, 0.8412, 0.4702, 0.9197, 0.4197, 0.8833, 0.4496, 0.8833, 0.4496, 0.9197, 0.4197, 0.8824, 0.4482, 0.9185, 0.4185, 0.9185, 0.4185, 0.8824, 0.4482, 0.9496, 0.3833, 0.9197, 0.4197, 0.9197, 0.4197, 0.9496, 0.3833, 0.9185, 0.4185, 0.9482, 0.3824, 0.9482, 0.3824, 0.9185, 0.4185, 0.9717, 0.3418, 0.9496, 0.3833, 0.9496, 0.3833, 0.9717, 0.3418, 0.9482, 0.3824, 0.9702, 0.3412, 0.9702, 0.3412, 0.9482, 0.3824, 0.9854, 0.2968, 0.9717, 0.3418, 0.9717, 0.3418, 0.9854, 0.2968, 0.9702, 0.3412, 0.9837, 0.2965, 0.9837, 0.2965, 0.9702, 0.3412, 0.99, 0.25, 0.9854, 0.2968, 0.9854, 0.2968, 0.99, 0.25, 0.9837, 0.2965, 0.9883, 0.25, 0.9883, 0.25, 0.9837, 0.2965, 0.9854, 0.2032, 0.99, 0.25, 0.99, 0.25, 0.9854, 0.2032, 0.9883, 0.25, 0.9837, 0.2035, 0.9837, 0.2035, 0.9883, 0.25, 0.9717, 0.1582, 0.9854, 0.2032, 0.9854, 0.2032, 0.9717, 0.1582, 0.9837, 0.2035, 0.9702, 0.1588, 0.9702, 0.1588, 0.9837, 0.2035, 0.9496, 0.1167, 0.9717, 0.1582, 0.9717, 0.1582, 0.9496, 0.1167, 0.9702, 0.1588, 0.9482, 0.1176, 0.9482, 0.1176, 0.9702, 0.1588, 0.9197, 0.08029, 0.9496, 0.1167, 0.9496, 0.1167, 0.9197, 0.08029, 0.9482, 0.1176, 0.9185, 0.08148, 0.9185, 0.08148, 0.9482, 0.1176, 0.8833, 0.05045, 0.9197, 0.08029, 0.9197, 0.08029, 0.8833, 0.05045, 0.9185, 0.08148, 0.8824, 0.05184, 0.8824, 0.05184, 0.9185, 0.08148, 0.8418, 0.02827, 0.8833, 0.05045, 0.8833, 0.05045, 0.8418, 0.02827, 0.8824, 0.05184, 0.8412, 0.02982, 0.8412, 0.02982, 0.8824, 0.05184, 0.7968, 0.01461, 0.8418, 0.02827, 0.8418, 0.02827, 0.7968, 0.01461, 0.8412, 0.02982, 0.7965, 0.01625, 0.7965, 0.01625, 0.8412, 0.02982, 0.75, 0.01, 0.7968, 0.01461, 0.7968, 0.01461, 0.75, 0.01, 0.7965, 0.01625, 0.75, 0.01167, 0.75, 0.01167, 0.7965, 0.01625, 0.7032, 0.01461, 0.75, 0.01, 0.75, 0.01, 0.7032, 0.01461, 0.75, 0.01167, 0.7035, 0.01625, 0.7035, 0.01625, 0.75, 0.01167, 0.6582, 0.02827, 0.7032, 0.01461, 0.7032, 0.01461, 0.6582, 0.02827, 0.7035, 0.01625, 0.6588, 0.02982, 0.6588, 0.02982, 0.7035, 0.01625, 0.6167, 0.05045, 0.6582, 0.02827, 0.6582, 0.02827, 0.6167, 0.05045, 0.6588, 0.02982, 0.6176, 0.05184, 0.6176, 0.05184, 0.6588, 0.02982, 0.5803, 0.08029, 0.6167, 0.05045, 0.6167, 0.05045, 0.5803, 0.08029, 0.6176, 0.05184, 0.5815, 0.08148, 0.5815, 0.08148, 0.6176, 0.05184, 0.5504, 0.1167, 0.5803, 0.08029, 0.5803, 0.08029, 0.5504, 0.1167, 0.5815, 0.08148, 0.5518, 0.1176, 0.5518, 0.1176, 0.5815, 0.08148, 0.5283, 0.1582, 0.5504, 0.1167, 0.5504, 0.1167, 0.5283, 0.1582, 0.5518, 0.1176, 0.5298, 0.1588, 0.5298, 0.1588, 0.5518, 0.1176, 0.5146, 0.2032, 0.5283, 0.1582, 0.5283, 0.1582, 0.5146, 0.2032, 0.5298, 0.1588, 0.5163, 0.2035, 0.5163, 0.2035, 0.5298, 0.1588, 0.51, 0.25, 0.5146, 0.2032, 0.5146, 0.2032, 0.51, 0.25, 0.5163, 0.2035, 0.5117, 0.25, 0.5117, 0.25, 0.5163, 0.2035, 0.5146, 0.2968, 0.51, 0.25, 0.51, 0.25, 0.5146, 0.2968, 0.5117, 0.25, 0.5163, 0.2965, 0.5163, 0.2965, 0.5117, 0.25, 0.5283, 0.3418, 0.5146, 0.2968, 0.5146, 0.2968, 0.5283, 0.3418, 0.5163, 0.2965, 0.5298, 0.3412, 0.5298, 0.3412, 0.5163, 0.2965, 0.5504, 0.3833, 0.5283, 0.3418, 0.5283, 0.3418, 0.5504, 0.3833, 0.5298, 0.3412, 0.5518, 0.3824, 0.5518, 0.3824, 0.5298, 0.3412, 0.5803, 0.4197, 0.5504, 0.3833, 0.5504, 0.3833, 0.5803, 0.4197, 0.5518, 0.3824, 0.5815, 0.4185, 0.5815, 0.4185, 0.5518, 0.3824, 0.6167, 0.4496, 0.5803, 0.4197, 0.5803, 0.4197, 0.6167, 0.4496, 0.5815, 0.4185, 0.6176, 0.4482, 0.6176, 0.4482, 0.5815, 0.4185, 0.6582, 0.4717, 0.6167, 0.4496, 0.6167, 0.4496, 0.6582, 0.4717, 0.6176, 0.4482, 0.6588, 0.4702, 0.6588, 0.4702, 0.6176, 0.4482, 0.7032, 0.4854, 0.6582, 0.4717, 0.6582, 0.4717, 0.7032, 0.4854, 0.6588, 0.4702, 0.7035, 0.4837, 0.7035, 0.4837, 0.6588, 0.4702, 0.75, 0.49, 0.7032, 0.4854, 0.7032, 0.4854, 0.75, 0.49, 0.7035, 0.4837, 0.75, 0.4883, 0.75, 0.4883, 0.7035, 0.4837, 0.7968, 0.4854, 0.75, 0.49, 0.75, 0.49, 0.7968, 0.4854, 0.75, 0.4883, 0.7965, 0.4837, 0.7965, 0.4837, 0.75, 0.4883, 0.8418, 0.4717, 0.7968, 0.4854, 0.7968, 0.4854, 0.8418, 0.4717, 0.7965, 0.4837, 0.8412, 0.4702, 0.8412, 0.4702, 0.7965, 0.4837, 0.8833, 0.4496, 0.8418, 0.4717, 0.8418, 0.4717, 0.8833, 0.4496, 0.8412, 0.4702, 0.8824, 0.4482, 0.8824, 0.4482, 0.8412, 0.4702, 0.9197, 0.4197, 0.8833, 0.4496, 0.8833, 0.4496, 0.9197, 0.4197, 0.8824, 0.4482, 0.9185, 0.4185, 0.9185, 0.4185, 0.8824, 0.4482, 0.9496, 0.3833, 0.9197, 0.4197, 0.9197, 0.4197, 0.9496, 0.3833, 0.9185, 0.4185, 0.9482, 0.3824, 0.9482, 0.3824, 0.9185, 0.4185, 0.9717, 0.3418, 0.9496, 0.3833, 0.9496, 0.3833, 0.9717, 0.3418, 0.9482, 0.3824, 0.9702, 0.3412, 0.9702, 0.3412, 0.9482, 0.3824, 0.9854, 0.2968, 0.9717, 0.3418, 0.9717, 0.3418, 0.9854, 0.2968, 0.9702, 0.3412, 0.9837, 0.2965, 0.9837, 0.2965, 0.9702, 0.3412, 0.99, 0.25, 0.9854, 0.2968, 0.9854, 0.2968, 0.99, 0.25, 0.9837, 0.2965, 0.9883, 0.25, 0.9883, 0.25, 0.9837, 0.2965, 0.9854, 0.2032, 0.99, 0.25, 0.99, 0.25, 0.9854, 0.2032, 0.9883, 0.25, 0.9837, 0.2035, 0.9837, 0.2035, 0.9883, 0.25, 0.9717, 0.1582, 0.9854, 0.2032, 0.9854, 0.2032, 0.9717, 0.1582, 0.9837, 0.2035, 0.9702, 0.1588, 0.9702, 0.1588, 0.9837, 0.2035, 0.9496, 0.1167, 0.9717, 0.1582, 0.9717, 0.1582, 0.9496, 0.1167, 0.9702, 0.1588, 0.9482, 0.1176, 0.9482, 0.1176, 0.9702, 0.1588, 0.9197, 0.08029, 0.9496, 0.1167, 0.9496, 0.1167, 0.9197, 0.08029, 0.9482, 0.1176, 0.9185, 0.08148, 0.9185, 0.08148, 0.9482, 0.1176, 0.8833, 0.05045, 0.9197, 0.08029, 0.9197, 0.08029, 0.8833, 0.05045, 0.9185, 0.08148, 0.8824, 0.05184, 0.8824, 0.05184, 0.9185, 0.08148, 0.8418, 0.02827, 0.8833, 0.05045, 0.8833, 0.05045, 0.8418, 0.02827, 0.8824, 0.05184, 0.8412, 0.02982, 0.8412, 0.02982, 0.8824, 0.05184, 0.7968, 0.01461, 0.8418, 0.02827, 0.8418, 0.02827, 0.7968, 0.01461, 0.8412, 0.02982, 0.7965, 0.01625, 0.7965, 0.01625, 0.8412, 0.02982, 0.75, 0.01, 0.7968, 0.01461, 0.7968, 0.01461, 0.75, 0.01, 0.7965, 0.01625, 0.75, 0.01167, 0.75, 0.01167, 0.7965, 0.01625, 0.7032, 0.01461, 0.75, 0.01, 0.75, 0.01, 0.7032, 0.01461, 0.75, 0.01167, 0.7035, 0.01625, 0.7035, 0.01625, 0.75, 0.01167, 0.6582, 0.02827, 0.7032, 0.01461, 0.7032, 0.01461, 0.6582, 0.02827, 0.7035, 0.01625, 0.6588, 0.02982, 0.6588, 0.02982, 0.7035, 0.01625, 0.6167, 0.05045, 0.6582, 0.02827, 0.6582, 0.02827, 0.6167, 0.05045, 0.6588, 0.02982, 0.6176, 0.05184, 0.6176, 0.05184, 0.6588, 0.02982, 0.5803, 0.08029, 0.6167, 0.05045, 0.6167, 0.05045, 0.5803, 0.08029, 0.6176, 0.05184, 0.5815, 0.08148, 0.5815, 0.08148, 0.6176, 0.05184, 0.5504, 0.1167, 0.5803, 0.08029, 0.5803, 0.08029, 0.5504, 0.1167, 0.5815, 0.08148, 0.5518, 0.1176, 0.5518, 0.1176, 0.5815, 0.08148, 0.5283, 0.1582, 0.5504, 0.1167, 0.5504, 0.1167, 0.5283, 0.1582, 0.5518, 0.1176, 0.5298, 0.1588, 0.5298, 0.1588, 0.5518, 0.1176, 0.5146, 0.2032, 0.5283, 0.1582, 0.5283, 0.1582, 0.5146, 0.2032, 0.5298, 0.1588, 0.5163, 0.2035, 0.5163, 0.2035, 0.5298, 0.1588, 0.51, 0.25, 0.5146, 0.2032, 0.5146, 0.2032, 0.51, 0.25, 0.5163, 0.2035, 0.5117, 0.25, 0.5117, 0.25, 0.5163, 0.2035, 0.5146, 0.2968, 0.51, 0.25, 0.51, 0.25, 0.5146, 0.2968, 0.5117, 0.25, 0.5163, 0.2965, 0.5163, 0.2965, 0.5117, 0.25, 0.5283, 0.3418, 0.5146, 0.2968, 0.5146, 0.2968, 0.5283, 0.3418, 0.5163, 0.2965, 0.5298, 0.3412, 0.5298, 0.3412, 0.5163, 0.2965, 0.5504, 0.3833, 0.5283, 0.3418, 0.5283, 0.3418, 0.5504, 0.3833, 0.5298, 0.3412, 0.5518, 0.3824, 0.5518, 0.3824, 0.5298, 0.3412, 0.5803, 0.4197, 0.5504, 0.3833, 0.5504, 0.3833, 0.5803, 0.4197, 0.5518, 0.3824, 0.5815, 0.4185, 0.5815, 0.4185, 0.5518, 0.3824, 0.6167, 0.4496, 0.5803, 0.4197, 0.5803, 0.4197, 0.6167, 0.4496, 0.5815, 0.4185, 0.6176, 0.4482, 0.6176, 0.4482, 0.5815, 0.4185, 0.6582, 0.4717, 0.6167, 0.4496, 0.6167, 0.4496, 0.6582, 0.4717, 0.6176, 0.4482, 0.6588, 0.4702, 0.6588, 0.4702, 0.6176, 0.4482, 0.7032, 0.4854, 0.6582, 0.4717, 0.6582, 0.4717, 0.7032, 0.4854, 0.6588, 0.4702, 0.7035, 0.4837, 0.7035, 0.4837, 0.6588, 0.4702, 0.75, 0.49, 0.7032, 0.4854, 0.7032, 0.4854, 0.75, 0.49, 0.7035, 0.4837, 0.75, 0.4883, 0.75, 0.4883, 0.7035, 0.4837, 0.7934, 0.468, 0.75, 0.4722, 0.75, 0.4883, 0.7965, 0.4837, 0.835, 0.4553, 0.7934, 0.468, 0.7965, 0.4837, 0.8412, 0.4702, 0.8735, 0.4348, 0.835, 0.4553, 0.8412, 0.4702, 0.8824, 0.4482, 0.9072, 0.4072, 0.8735, 0.4348, 0.8824, 0.4482, 0.9185, 0.4185, 0.9348, 0.3735, 0.9072, 0.4072, 0.9185, 0.4185, 0.9482, 0.3824, 0.9553, 0.335, 0.9348, 0.3735, 0.9482, 0.3824, 0.9702, 0.3412, 0.968, 0.2934, 0.9553, 0.335, 0.9702, 0.3412, 0.9837, 0.2965, 0.9722, 0.25, 0.968, 0.2934, 0.9837, 0.2965, 0.9883, 0.25, 0.968, 0.2066, 0.9722, 0.25, 0.9883, 0.25, 0.9837, 0.2035, 0.9553, 0.165, 0.968, 0.2066, 0.9837, 0.2035, 0.9702, 0.1588, 0.9348, 0.1265, 0.9553, 0.165, 0.9702, 0.1588, 0.9482, 0.1176, 0.9072, 0.09285, 0.9348, 0.1265, 0.9482, 0.1176, 0.9185, 0.08148, 0.8735, 0.06521, 0.9072, 0.09285, 0.9185, 0.08148, 0.8824, 0.05184, 0.835, 0.04467, 0.8735, 0.06521, 0.8824, 0.05184, 0.8412, 0.02982, 0.7934, 0.03202, 0.835, 0.04467, 0.8412, 0.02982, 0.7965, 0.01625, 0.75, 0.02775, 0.7934, 0.03202, 0.7965, 0.01625, 0.75, 0.01167, 0.7066, 0.03202, 0.75, 0.02775, 0.75, 0.01167, 0.7035, 0.01625, 0.6649, 0.04467, 0.7066, 0.03202, 0.7035, 0.01625, 0.6588, 0.02982, 0.6265, 0.06521, 0.6649, 0.04467, 0.6588, 0.02982, 0.6176, 0.05184, 0.5928, 0.09285, 0.6265, 0.06521, 0.6176, 0.05184, 0.5815, 0.08148, 0.5652, 0.1265, 0.5928, 0.09285, 0.5815, 0.08148, 0.5518, 0.1176, 0.5447, 0.165, 0.5652, 0.1265, 0.5518, 0.1176, 0.5298, 0.1588, 0.532, 0.2066, 0.5447, 0.165, 0.5298, 0.1588, 0.5163, 0.2035, 0.5278, 0.25, 0.532, 0.2066, 0.5163, 0.2035, 0.5117, 0.25, 0.532, 0.2934, 0.5278, 0.25, 0.5117, 0.25, 0.5163, 0.2965, 0.5447, 0.335, 0.532, 0.2934, 0.5163, 0.2965, 0.5298, 0.3412, 0.5652, 0.3735, 0.5447, 0.335, 0.5298, 0.3412, 0.5518, 0.3824, 0.5928, 0.4072, 0.5652, 0.3735, 0.5518, 0.3824, 0.5815, 0.4185, 0.6265, 0.4348, 0.5928, 0.4072, 0.5815, 0.4185, 0.6176, 0.4482, 0.665, 0.4553, 0.6265, 0.4348, 0.6176, 0.4482, 0.6588, 0.4702, 0.7066, 0.468, 0.665, 0.4553, 0.6588, 0.4702, 0.7035, 0.4837, 0.75, 0.4722, 0.7066, 0.468, 0.7035, 0.4837, 0.75, 0.4883, 0.75, 0.4266, 0.7845, 0.4232, 0.8176, 0.4132, 0.8481, 0.3968, 0.8749, 0.3749, 0.8968, 0.3481, 0.9132, 0.3176, 0.9232, 0.2845, 0.9266, 0.25, 0.9232, 0.2155, 0.9132, 0.1824, 0.8968, 0.1519, 0.8749, 0.1251, 0.8481, 0.1032, 0.8176, 0.08684, 0.7845, 0.07679, 0.75, 0.07339, 0.7155, 0.07679, 0.6824, 0.08684, 0.6519, 0.1032, 0.6251, 0.1251, 0.6032, 0.1519, 0.5868, 0.1824, 0.5768, 0.2155, 0.5734, 0.25, 0.5768, 0.2845, 0.5868, 0.3176, 0.6032, 0.3481, 0.6251, 0.3749, 0.6519, 0.3968, 0.6824, 0.4132, 0.7155, 0.4232, 0.968, 0.2934, 0.9722, 0.25, 0.9722, 0.25, 0.968, 0.2934, 0.5652, 0.1265, 0.5447, 0.165, 0.5447, 0.165, 0.5652, 0.1265, 0.9722, 0.25, 0.968, 0.2066, 0.968, 0.2066, 0.9722, 0.25, 0.5447, 0.165, 0.532, 0.2066, 0.532, 0.2066, 0.5447, 0.165, 0.968, 0.2066, 0.9553, 0.165, 0.9553, 0.165, 0.968, 0.2066, 0.532, 0.2066, 0.5278, 0.25, 0.5278, 0.25, 0.532, 0.2066, 0.9553, 0.165, 0.9348, 0.1265, 0.9348, 0.1265, 0.9553, 0.165, 0.5278, 0.25, 0.532, 0.2934, 0.532, 0.2934, 0.5278, 0.25, 0.9348, 0.1265, 0.9072, 0.09285, 0.9072, 0.09285, 0.9348, 0.1265, 0.532, 0.2934, 0.5447, 0.335, 0.5447, 0.335, 0.532, 0.2934, 0.9072, 0.09285, 0.8735, 0.06521, 0.8735, 0.06521, 0.9072, 0.09285, 0.5447, 0.335, 0.5652, 0.3735, 0.5652, 0.3735, 0.5447, 0.335, 0.8735, 0.06521, 0.835, 0.04467, 0.835, 0.04467, 0.8735, 0.06521, 0.75, 0.4722, 0.7934, 0.468, 0.7934, 0.468, 0.75, 0.4722, 0.5652, 0.3735, 0.5928, 0.4072, 0.5928, 0.4072, 0.5652, 0.3735, 0.835, 0.04467, 0.7934, 0.03202, 0.7934, 0.03202, 0.835, 0.04467, 0.7934, 0.468, 0.835, 0.4553, 0.835, 0.4553, 0.7934, 0.468, 0.5928, 0.4072, 0.6265, 0.4348, 0.6265, 0.4348, 0.5928, 0.4072, 0.7934, 0.03202, 0.75, 0.02775, 0.75, 0.02775, 0.7934, 0.03202, 0.835, 0.4553, 0.8735, 0.4348, 0.8735, 0.4348, 0.835, 0.4553, 0.6265, 0.4348, 0.665, 0.4553, 0.665, 0.4553, 0.6265, 0.4348, 0.75, 0.02775, 0.7066, 0.03202, 0.7066, 0.03202, 0.75, 0.02775, 0.8735, 0.4348, 0.9072, 0.4072, 0.9072, 0.4072, 0.8735, 0.4348, 0.665, 0.4553, 0.7066, 0.468, 0.7066, 0.468, 0.665, 0.4553, 0.7066, 0.03202, 0.6649, 0.04467, 0.6649, 0.04467, 0.7066, 0.03202, 0.9072, 0.4072, 0.9348, 0.3735, 0.9348, 0.3735, 0.9072, 0.4072, 0.7066, 0.468, 0.75, 0.4722, 0.75, 0.4722, 0.7066, 0.468, 0.6649, 0.04467, 0.6265, 0.06521, 0.6265, 0.06521, 0.6649, 0.04467, 0.9348, 0.3735, 0.9553, 0.335, 0.9553, 0.335, 0.9348, 0.3735, 0.6265, 0.06521, 0.5928, 0.09285, 0.5928, 0.09285, 0.6265, 0.06521, 0.9553, 0.335, 0.968, 0.2934, 0.968, 0.2934, 0.9553, 0.335, 0.7934, 0.468, 0.75, 0.4722, 0.75, 0.4722, 0.7934, 0.468, 0.835, 0.4553, 0.7934, 0.468, 0.7934, 0.468, 0.835, 0.4553, 0.8735, 0.4348, 0.835, 0.4553, 0.835, 0.4553, 0.8735, 0.4348, 0.9072, 0.4072, 0.8735, 0.4348, 0.8735, 0.4348, 0.9072, 0.4072, 0.9348, 0.3735, 0.9072, 0.4072, 0.9072, 0.4072, 0.9348, 0.3735, 0.9553, 0.335, 0.9348, 0.3735, 0.9348, 0.3735, 0.9553, 0.335, 0.968, 0.2934, 0.9553, 0.335, 0.9553, 0.335, 0.968, 0.2934, 0.9722, 0.25, 0.968, 0.2934, 0.968, 0.2934, 0.9722, 0.25, 0.968, 0.2066, 0.9722, 0.25, 0.9722, 0.25, 0.968, 0.2066, 0.9553, 0.165, 0.968, 0.2066, 0.968, 0.2066, 0.9553, 0.165, 0.9348, 0.1265, 0.9553, 0.165, 0.9553, 0.165, 0.9348, 0.1265, 0.9072, 0.09285, 0.9348, 0.1265, 0.9348, 0.1265, 0.9072, 0.09285, 0.8735, 0.06521, 0.9072, 0.09285, 0.9072, 0.09285, 0.8735, 0.06521, 0.835, 0.04467, 0.8735, 0.06521, 0.8735, 0.06521, 0.835, 0.04467, 0.7934, 0.03202, 0.835, 0.04467, 0.835, 0.04467, 0.7934, 0.03202, 0.75, 0.02775, 0.7934, 0.03202, 0.7934, 0.03202, 0.75, 0.02775, 0.7066, 0.03202, 0.75, 0.02775, 0.75, 0.02775, 0.7066, 0.03202, 0.6649, 0.04467, 0.7066, 0.03202, 0.7066, 0.03202, 0.6649, 0.04467, 0.6265, 0.06521, 0.6649, 0.04467, 0.6649, 0.04467, 0.6265, 0.06521, 0.5928, 0.09285, 0.6265, 0.06521, 0.6265, 0.06521, 0.5928, 0.09285, 0.5652, 0.1265, 0.5928, 0.09285, 0.5928, 0.09285, 0.5652, 0.1265, 0.5447, 0.165, 0.5652, 0.1265, 0.5652, 0.1265, 0.5447, 0.165, 0.532, 0.2066, 0.5447, 0.165, 0.5447, 0.165, 0.532, 0.2066, 0.5278, 0.25, 0.532, 0.2066, 0.532, 0.2066, 0.5278, 0.25, 0.532, 0.2934, 0.5278, 0.25, 0.5278, 0.25, 0.532, 0.2934, 0.5447, 0.335, 0.532, 0.2934, 0.532, 0.2934, 0.5447, 0.335, 0.5652, 0.3735, 0.5447, 0.335, 0.5447, 0.335, 0.5652, 0.3735, 0.5928, 0.4072, 0.5652, 0.3735, 0.5652, 0.3735, 0.5928, 0.4072, 0.6265, 0.4348, 0.5928, 0.4072, 0.5928, 0.4072, 0.6265, 0.4348, 0.665, 0.4553, 0.6265, 0.4348, 0.6265, 0.4348, 0.665, 0.4553, 0.7066, 0.468, 0.665, 0.4553, 0.665, 0.4553, 0.7066, 0.468, 0.75, 0.4722, 0.7066, 0.468, 0.7066, 0.468, 0.75, 0.4722, 0.7934, 0.468, 0.75, 0.4722, 0.75, 0.4722, 0.7934, 0.468, 0.835, 0.4553, 0.7934, 0.468, 0.7934, 0.468, 0.835, 0.4553, 0.8735, 0.4348, 0.835, 0.4553, 0.835, 0.4553, 0.8735, 0.4348, 0.9072, 0.4072, 0.8735, 0.4348, 0.8735, 0.4348, 0.9072, 0.4072, 0.9348, 0.3735, 0.9072, 0.4072, 0.9072, 0.4072, 0.9348, 0.3735, 0.9553, 0.335, 0.9348, 0.3735, 0.9348, 0.3735, 0.9553, 0.335, 0.968, 0.2934, 0.9553, 0.335, 0.9553, 0.335, 0.968, 0.2934, 0.9722, 0.25, 0.968, 0.2934, 0.968, 0.2934, 0.9722, 0.25, 0.968, 0.2066, 0.9722, 0.25, 0.9722, 0.25, 0.968, 0.2066, 0.9553, 0.165, 0.968, 0.2066, 0.968, 0.2066, 0.9553, 0.165, 0.9348, 0.1265, 0.9553, 0.165, 0.9553, 0.165, 0.9348, 0.1265, 0.9072, 0.09285, 0.9348, 0.1265, 0.9348, 0.1265, 0.9072, 0.09285, 0.8735, 0.06521, 0.9072, 0.09285, 0.9072, 0.09285, 0.8735, 0.06521, 0.835, 0.04467, 0.8735, 0.06521, 0.8735, 0.06521, 0.835, 0.04467, 0.7934, 0.03202, 0.835, 0.04467, 0.835, 0.04467, 0.7934, 0.03202, 0.75, 0.02775, 0.7934, 0.03202, 0.7934, 0.03202, 0.75, 0.02775, 0.7066, 0.03202, 0.75, 0.02775, 0.75, 0.02775, 0.7066, 0.03202, 0.6649, 0.04467, 0.7066, 0.03202, 0.7066, 0.03202, 0.6649, 0.04467, 0.6265, 0.06521, 0.6649, 0.04467, 0.6649, 0.04467, 0.6265, 0.06521, 0.5928, 0.09285, 0.6265, 0.06521, 0.6265, 0.06521, 0.5928, 0.09285, 0.5652, 0.1265, 0.5928, 0.09285, 0.5928, 0.09285, 0.5652, 0.1265, 0.5447, 0.165, 0.5652, 0.1265, 0.5652, 0.1265, 0.5447, 0.165, 0.532, 0.2066, 0.5447, 0.165, 0.5447, 0.165, 0.532, 0.2066, 0.5278, 0.25, 0.532, 0.2066, 0.532, 0.2066, 0.5278, 0.25, 0.532, 0.2934, 0.5278, 0.25, 0.5278, 0.25, 0.532, 0.2934, 0.5447, 0.335, 0.532, 0.2934, 0.532, 0.2934, 0.5447, 0.335, 0.5652, 0.3735, 0.5447, 0.335, 0.5447, 0.335, 0.5652, 0.3735, 0.5928, 0.4072, 0.5652, 0.3735, 0.5652, 0.3735, 0.5928, 0.4072, 0.6265, 0.4348, 0.5928, 0.4072, 0.5928, 0.4072, 0.6265, 0.4348, 0.665, 0.4553, 0.6265, 0.4348, 0.6265, 0.4348, 0.665, 0.4553, 0.7066, 0.468, 0.665, 0.4553, 0.665, 0.4553, 0.7066, 0.468, 0.75, 0.4722, 0.7066, 0.468, 0.7066, 0.468, 0.75, 0.4722, 0.7845, 0.4232, 0.75, 0.4266, 0.75, 0.4722, 0.7934, 0.468, 0.8176, 0.4132, 0.7845, 0.4232, 0.7934, 0.468, 0.835, 0.4553, 0.8481, 0.3968, 0.8176, 0.4132, 0.835, 0.4553, 0.8735, 0.4348, 0.8749, 0.3749, 0.8481, 0.3968, 0.8735, 0.4348, 0.9072, 0.4072, 0.8968, 0.3481, 0.8749, 0.3749, 0.9072, 0.4072, 0.9348, 0.3735, 0.9132, 0.3176, 0.8968, 0.3481, 0.9348, 0.3735, 0.9553, 0.335, 0.9232, 0.2845, 0.9132, 0.3176, 0.9553, 0.335, 0.968, 0.2934, 0.9266, 0.25, 0.9232, 0.2845, 0.968, 0.2934, 0.9722, 0.25, 0.9232, 0.2155, 0.9266, 0.25, 0.9722, 0.25, 0.968, 0.2066, 0.9132, 0.1824, 0.9232, 0.2155, 0.968, 0.2066, 0.9553, 0.165, 0.8968, 0.1519, 0.9132, 0.1824, 0.9553, 0.165, 0.9348, 0.1265, 0.8749, 0.1251, 0.8968, 0.1519, 0.9348, 0.1265, 0.9072, 0.09285, 0.8481, 0.1032, 0.8749, 0.1251, 0.9072, 0.09285, 0.8735, 0.06521, 0.8176, 0.08684, 0.8481, 0.1032, 0.8735, 0.06521, 0.835, 0.04467, 0.7845, 0.07679, 0.8176, 0.08684, 0.835, 0.04467, 0.7934, 0.03202, 0.75, 0.07339, 0.7845, 0.07679, 0.7934, 0.03202, 0.75, 0.02775, 0.7155, 0.07679, 0.75, 0.07339, 0.75, 0.02775, 0.7066, 0.03202, 0.6824, 0.08684, 0.7155, 0.07679, 0.7066, 0.03202, 0.6649, 0.04467, 0.6519, 0.1032, 0.6824, 0.08684, 0.6649, 0.04467, 0.6265, 0.06521, 0.6251, 0.1251, 0.6519, 0.1032, 0.6265, 0.06521, 0.5928, 0.09285, 0.6032, 0.1519, 0.6251, 0.1251, 0.5928, 0.09285, 0.5652, 0.1265, 0.5868, 0.1824, 0.6032, 0.1519, 0.5652, 0.1265, 0.5447, 0.165, 0.5768, 0.2155, 0.5868, 0.1824, 0.5447, 0.165, 0.532, 0.2066, 0.5734, 0.25, 0.5768, 0.2155, 0.532, 0.2066, 0.5278, 0.25, 0.5768, 0.2845, 0.5734, 0.25, 0.5278, 0.25, 0.532, 0.2934, 0.5868, 0.3176, 0.5768, 0.2845, 0.532, 0.2934, 0.5447, 0.335, 0.6032, 0.3481, 0.5868, 0.3176, 0.5447, 0.335, 0.5652, 0.3735, 0.6251, 0.3749, 0.6032, 0.3481, 0.5652, 0.3735, 0.5928, 0.4072, 0.6519, 0.3968, 0.6251, 0.3749, 0.5928, 0.4072, 0.6265, 0.4348, 0.6824, 0.4132, 0.6519, 0.3968, 0.6265, 0.4348, 0.665, 0.4553, 0.7155, 0.4232, 0.6824, 0.4132, 0.665, 0.4553, 0.7066, 0.468, 0.75, 0.4266, 0.7155, 0.4232, 0.7066, 0.468, 0.75, 0.4722])
me_cone_001.materials.append(mat_joe_sigma_001)
me_cone_001.materials.append(None)
me_cone_001.update()

# ---- objects
ob_light = bpy.data.objects.new('Light', light_light)
ob_cone_001 = bpy.data.objects.new('Cone.001', me_cone_001)

# ---- transforms, parenting, visibility, modifiers, constraints
ob_light.location = (4.076, 1.005, 5.904)
ob_light.rotation_euler = (0.6503, 0.05522, 1.866)
ob_light.lock_rotations_4d = False
ob_light.empty_display_type = 'ARROWS'
ob_light.color = (0.0, 0.0, 0.0, 0.0)
ob_light.lineart.crease_threshold = 0.0
ob_cone_001.location = (0.0, 0.0, 0.0)
ob_cone_001.rotation_euler = (-0.0, -1.571, 0.0)
_m = ob_cone_001.modifiers.new('Auto Smooth', 'NODES')
_m.node_group = ng_auto_smooth
_gi = [s.identifier for s in ng_auto_smooth.interface.items_tree if s.item_type == 'SOCKET' and s.in_out == 'INPUT']
_m[_gi[1]] = 0.5236  # Angle

# ---- collection membership
col_collection.objects.link(ob_light)
col_collection.objects.link(ob_cone_001)

# ---- scene / render settings (as saved in the file)
scene.frame_start = 1; scene.frame_end = 250; scene.frame_set(2)
scene.render.engine = 'BLENDER_EEVEE_NEXT'
scene.cycles.sampling_pattern = 'TABULATED_SOBOL'
scene.cycles.use_light_tree = False
scene.view_settings.view_transform = 'Filmic'
bpy.context.view_layer.update()

# ---- added for rendering (the .blend has no active camera): camera
cam_auto = bpy.data.cameras.new('AutoCamera')
cam_auto.lens = 50.0
cam_auto.sensor_width = 36.0
cam_auto.clip_end = 1000.0
ob_auto_camera = bpy.data.objects.new('AutoCamera', cam_auto)
scene.collection.objects.link(ob_auto_camera)
ob_auto_camera.location = (4.8731, -6.76245, 4.5083)
ob_auto_camera.rotation_euler = (1.09748, -7.21219e-08, 0.694738)
scene.camera = ob_auto_camera
bpy.context.view_layer.update()
